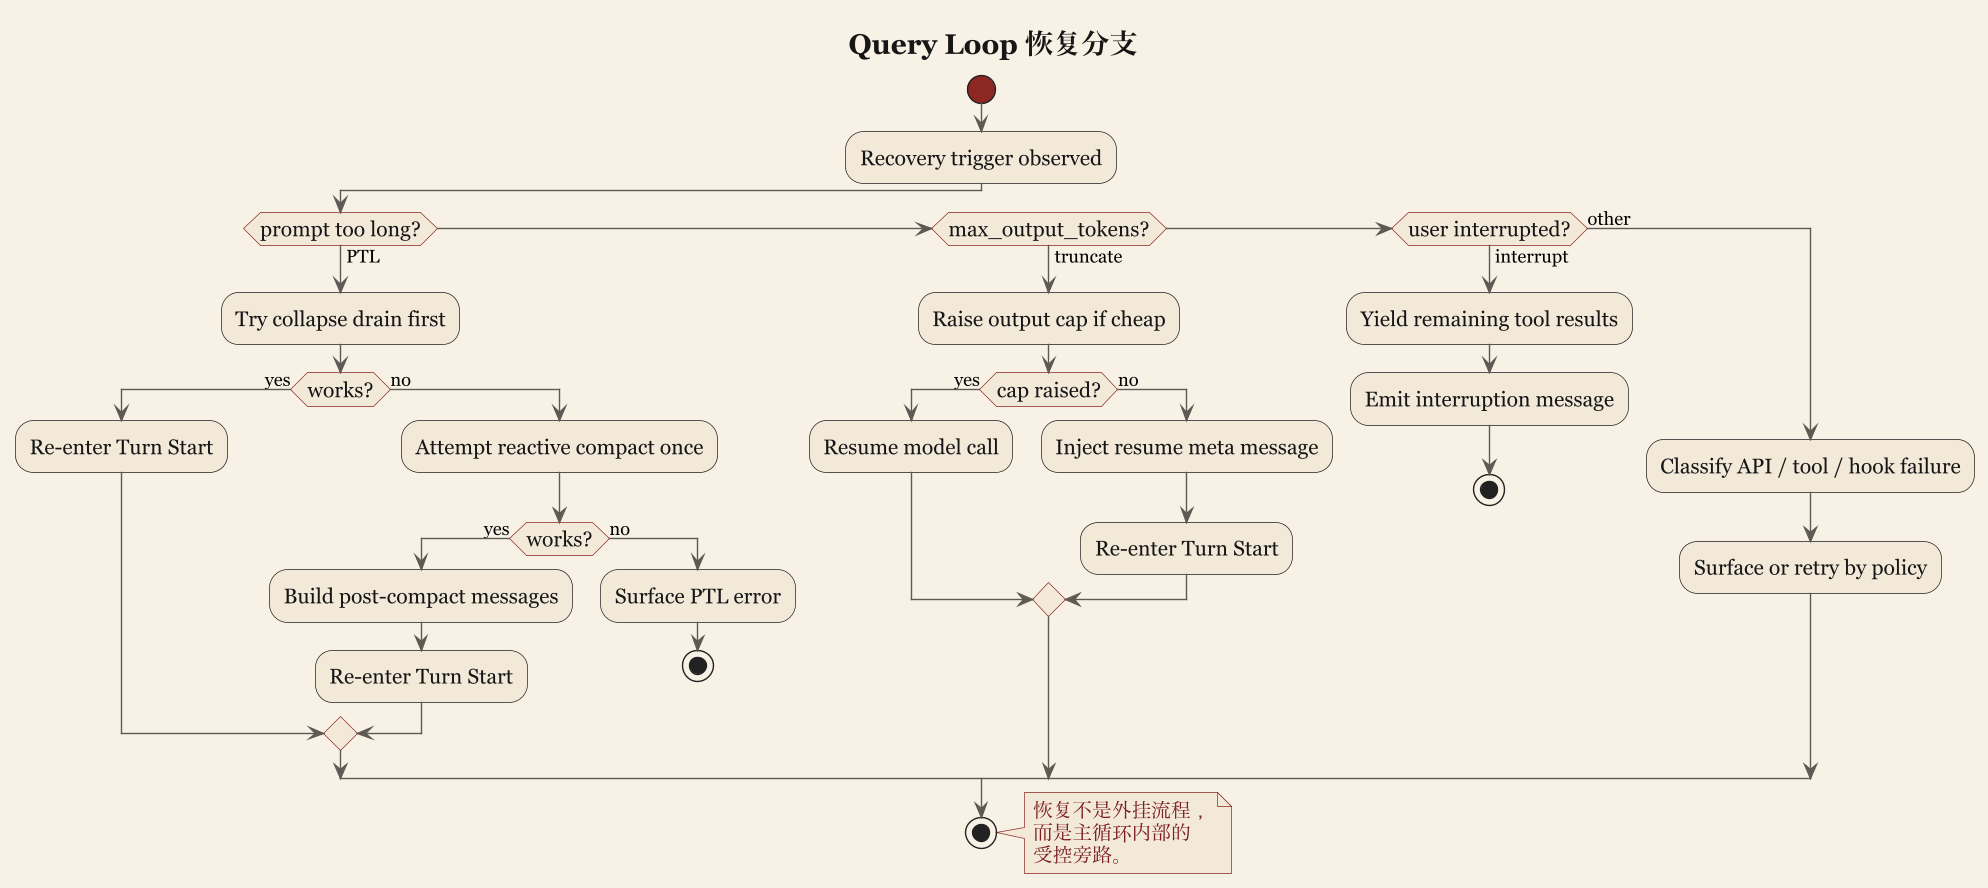

The diagram above was rendered by PlantUML. Its source (embedded in the PNG):
@startuml
title Query Loop 恢复分支

skinparam backgroundColor #F7F1E6
skinparam linetype ortho
skinparam packageStyle rectangle
skinparam shadowing false
skinparam dpi 135
skinparam ranksep 34
skinparam nodesep 24
skinparam defaultFontName Georgia
skinparam defaultFontSize 15
skinparam TitleFontSize 20
skinparam NoteFontSize 14
skinparam ArrowFontSize 13
skinparam TitleFontColor #161616
skinparam activity {
  BackgroundColor #F2E9D9
  BorderColor #1D1D1D
  FontColor #161616
  ArrowColor #5E5A53
  StartColor #8C2721
  EndColor #161616
  DiamondBackgroundColor #F5EBDD
  DiamondBorderColor #8C2721
}
skinparam note {
  BackgroundColor #F5EBDD
  BorderColor #8C2721
  FontColor #7B1E1E
}

start

:Recovery trigger observed;

if (prompt too long?) then (PTL)
  :Try collapse drain first;
  if (works?) then (yes)
    :Re-enter Turn Start;
  else (no)
    :Attempt reactive compact once;
    if (works?) then (yes)
      :Build post-compact messages;
      :Re-enter Turn Start;
    else (no)
      :Surface PTL error;
      stop
    endif
  endif
elseif (max_output_tokens?) then (truncate)
  :Raise output cap if cheap;
  if (cap raised?) then (yes)
    :Resume model call;
  else (no)
    :Inject resume meta message;
    :Re-enter Turn Start;
  endif
elseif (user interrupted?) then (interrupt)
  :Yield remaining tool results;
  :Emit interruption message;
  stop
else (other)
  :Classify API / tool / hook failure;
  :Surface or retry by policy;
endif

stop

note right
恢复不是外挂流程，
而是主循环内部的
受控旁路。
end note

@enduml